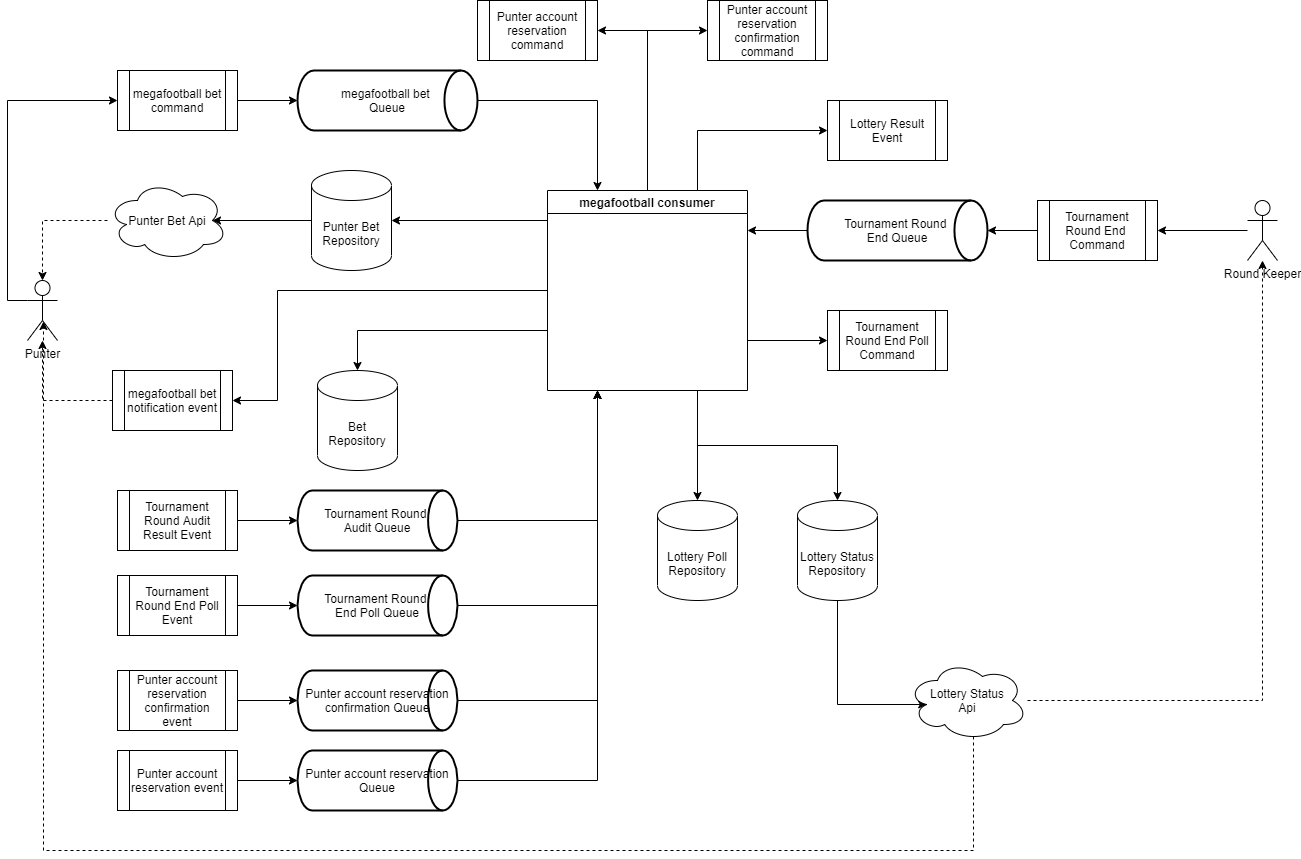

The diagram above was exported from draw.io. Its source (the exported page's mxGraphModel, read from the mxfile embedded in the PNG):
<mxGraphModel dx="4622" dy="1154" grid="1" gridSize="10" guides="1" tooltips="1" connect="1" arrows="1" fold="1" page="1" pageScale="1" pageWidth="827" pageHeight="1169" math="0" shadow="0">
  <root>
    <mxCell id="1-OIFTinl99l8h1tuNqI-0" />
    <mxCell id="1-OIFTinl99l8h1tuNqI-1" parent="1-OIFTinl99l8h1tuNqI-0" />
    <mxCell id="ro1cn74r3aYi_W-TOKN--1" style="edgeStyle=orthogonalEdgeStyle;rounded=0;orthogonalLoop=1;jettySize=auto;html=1;entryX=0;entryY=0.5;entryDx=0;entryDy=0;strokeColor=default;exitX=0;exitY=0.3333333333333333;exitDx=0;exitDy=0;exitPerimeter=0;" edge="1" parent="1-OIFTinl99l8h1tuNqI-1" source="TQEmG2TtxgQknT8iQSA2-0" target="ro1cn74r3aYi_W-TOKN--0">
      <mxGeometry relative="1" as="geometry" />
    </mxCell>
    <mxCell id="TQEmG2TtxgQknT8iQSA2-0" value="Punter" style="shape=umlActor;verticalLabelPosition=bottom;verticalAlign=top;html=1;" vertex="1" parent="1-OIFTinl99l8h1tuNqI-1">
      <mxGeometry x="90" y="290" width="30" height="60" as="geometry" />
    </mxCell>
    <mxCell id="3vGENum8TqKHSzPypXml-1" style="edgeStyle=orthogonalEdgeStyle;rounded=0;orthogonalLoop=1;jettySize=auto;html=1;strokeColor=default;" edge="1" parent="1-OIFTinl99l8h1tuNqI-1" source="ro1cn74r3aYi_W-TOKN--0" target="3vGENum8TqKHSzPypXml-0">
      <mxGeometry relative="1" as="geometry" />
    </mxCell>
    <mxCell id="ro1cn74r3aYi_W-TOKN--0" value="megafootball bet command" style="shape=process;whiteSpace=wrap;html=1;backgroundOutline=1;" vertex="1" parent="1-OIFTinl99l8h1tuNqI-1">
      <mxGeometry x="180" y="80" width="120" height="60" as="geometry" />
    </mxCell>
    <mxCell id="ro1cn74r3aYi_W-TOKN--3" style="edgeStyle=orthogonalEdgeStyle;rounded=0;orthogonalLoop=1;jettySize=auto;html=1;strokeColor=default;dashed=1;" edge="1" parent="1-OIFTinl99l8h1tuNqI-1" source="ro1cn74r3aYi_W-TOKN--2" target="TQEmG2TtxgQknT8iQSA2-0">
      <mxGeometry relative="1" as="geometry" />
    </mxCell>
    <mxCell id="ro1cn74r3aYi_W-TOKN--2" value="megafootball bet notification event" style="shape=process;whiteSpace=wrap;html=1;backgroundOutline=1;" vertex="1" parent="1-OIFTinl99l8h1tuNqI-1">
      <mxGeometry x="175" y="380" width="120" height="60" as="geometry" />
    </mxCell>
    <mxCell id="87ZmLpZJoIFls_XT6AlI-1" style="edgeStyle=orthogonalEdgeStyle;rounded=0;orthogonalLoop=1;jettySize=auto;html=1;strokeColor=default;entryX=0.25;entryY=0;entryDx=0;entryDy=0;" edge="1" parent="1-OIFTinl99l8h1tuNqI-1" source="3vGENum8TqKHSzPypXml-0" target="87ZmLpZJoIFls_XT6AlI-0">
      <mxGeometry relative="1" as="geometry" />
    </mxCell>
    <mxCell id="3vGENum8TqKHSzPypXml-0" value="&lt;span&gt;megafootball bet &lt;br&gt;Queue&lt;/span&gt;" style="strokeWidth=2;html=1;shape=mxgraph.flowchart.direct_data;whiteSpace=wrap;" vertex="1" parent="1-OIFTinl99l8h1tuNqI-1">
      <mxGeometry x="360" y="80" width="180" height="60" as="geometry" />
    </mxCell>
    <mxCell id="4CL5UJasl3StyufhR9DO-1" style="edgeStyle=orthogonalEdgeStyle;rounded=0;orthogonalLoop=1;jettySize=auto;html=1;entryX=0.5;entryY=0;entryDx=0;entryDy=0;entryPerimeter=0;strokeColor=default;" edge="1" parent="1-OIFTinl99l8h1tuNqI-1" target="4CL5UJasl3StyufhR9DO-0">
      <mxGeometry relative="1" as="geometry">
        <mxPoint x="610" y="340" as="sourcePoint" />
      </mxGeometry>
    </mxCell>
    <mxCell id="1_zmADh8aRQ6BFyKbe0--4" style="edgeStyle=orthogonalEdgeStyle;rounded=0;orthogonalLoop=1;jettySize=auto;html=1;strokeColor=default;exitX=1;exitY=0.75;exitDx=0;exitDy=0;" edge="1" parent="1-OIFTinl99l8h1tuNqI-1" source="87ZmLpZJoIFls_XT6AlI-0" target="1_zmADh8aRQ6BFyKbe0--3">
      <mxGeometry relative="1" as="geometry">
        <mxPoint x="820" y="360" as="sourcePoint" />
      </mxGeometry>
    </mxCell>
    <mxCell id="1_zmADh8aRQ6BFyKbe0--6" style="edgeStyle=orthogonalEdgeStyle;rounded=0;orthogonalLoop=1;jettySize=auto;html=1;strokeColor=default;exitX=0.75;exitY=1;exitDx=0;exitDy=0;" edge="1" parent="1-OIFTinl99l8h1tuNqI-1" source="87ZmLpZJoIFls_XT6AlI-0" target="1_zmADh8aRQ6BFyKbe0--5">
      <mxGeometry relative="1" as="geometry" />
    </mxCell>
    <mxCell id="1_zmADh8aRQ6BFyKbe0--7" style="edgeStyle=orthogonalEdgeStyle;rounded=0;orthogonalLoop=1;jettySize=auto;html=1;entryX=1;entryY=0.5;entryDx=0;entryDy=0;strokeColor=default;exitX=0;exitY=0.5;exitDx=0;exitDy=0;" edge="1" parent="1-OIFTinl99l8h1tuNqI-1" source="87ZmLpZJoIFls_XT6AlI-0" target="ro1cn74r3aYi_W-TOKN--2">
      <mxGeometry relative="1" as="geometry">
        <mxPoint x="600" y="250" as="sourcePoint" />
        <Array as="points">
          <mxPoint x="340" y="300" />
          <mxPoint x="340" y="410" />
        </Array>
      </mxGeometry>
    </mxCell>
    <mxCell id="1_zmADh8aRQ6BFyKbe0--14" style="edgeStyle=orthogonalEdgeStyle;rounded=0;orthogonalLoop=1;jettySize=auto;html=1;entryX=1;entryY=0.5;entryDx=0;entryDy=0;strokeColor=default;" edge="1" parent="1-OIFTinl99l8h1tuNqI-1" source="87ZmLpZJoIFls_XT6AlI-0" target="1_zmADh8aRQ6BFyKbe0--8">
      <mxGeometry relative="1" as="geometry" />
    </mxCell>
    <mxCell id="1_zmADh8aRQ6BFyKbe0--15" style="edgeStyle=orthogonalEdgeStyle;rounded=0;orthogonalLoop=1;jettySize=auto;html=1;entryX=0;entryY=0.5;entryDx=0;entryDy=0;strokeColor=default;" edge="1" parent="1-OIFTinl99l8h1tuNqI-1" source="87ZmLpZJoIFls_XT6AlI-0" target="1_zmADh8aRQ6BFyKbe0--10">
      <mxGeometry relative="1" as="geometry" />
    </mxCell>
    <mxCell id="1_zmADh8aRQ6BFyKbe0--23" style="edgeStyle=orthogonalEdgeStyle;rounded=0;orthogonalLoop=1;jettySize=auto;html=1;entryX=0;entryY=0.5;entryDx=0;entryDy=0;strokeColor=default;exitX=0.75;exitY=0;exitDx=0;exitDy=0;" edge="1" parent="1-OIFTinl99l8h1tuNqI-1" source="87ZmLpZJoIFls_XT6AlI-0" target="1_zmADh8aRQ6BFyKbe0--22">
      <mxGeometry relative="1" as="geometry" />
    </mxCell>
    <mxCell id="1_zmADh8aRQ6BFyKbe0--25" style="edgeStyle=orthogonalEdgeStyle;rounded=0;orthogonalLoop=1;jettySize=auto;html=1;strokeColor=default;exitX=0.75;exitY=1;exitDx=0;exitDy=0;" edge="1" parent="1-OIFTinl99l8h1tuNqI-1" source="87ZmLpZJoIFls_XT6AlI-0" target="1_zmADh8aRQ6BFyKbe0--24">
      <mxGeometry relative="1" as="geometry" />
    </mxCell>
    <mxCell id="1_zmADh8aRQ6BFyKbe0--29" style="edgeStyle=orthogonalEdgeStyle;rounded=0;orthogonalLoop=1;jettySize=auto;html=1;strokeColor=default;" edge="1" parent="1-OIFTinl99l8h1tuNqI-1" target="1_zmADh8aRQ6BFyKbe0--28">
      <mxGeometry relative="1" as="geometry">
        <mxPoint x="610" y="230" as="sourcePoint" />
      </mxGeometry>
    </mxCell>
    <mxCell id="87ZmLpZJoIFls_XT6AlI-0" value="megafootball consumer" style="swimlane;startSize=23;" vertex="1" parent="1-OIFTinl99l8h1tuNqI-1">
      <mxGeometry x="610" y="200" width="200" height="200" as="geometry" />
    </mxCell>
    <mxCell id="4CL5UJasl3StyufhR9DO-0" value="Bet Repository" style="shape=cylinder3;whiteSpace=wrap;html=1;boundedLbl=1;backgroundOutline=1;size=15;" vertex="1" parent="1-OIFTinl99l8h1tuNqI-1">
      <mxGeometry x="380" y="380" width="80" height="100" as="geometry" />
    </mxCell>
    <mxCell id="DFiMrbRPQA8zuXy3qsUr-2" style="edgeStyle=orthogonalEdgeStyle;rounded=0;orthogonalLoop=1;jettySize=auto;html=1;strokeColor=default;" edge="1" parent="1-OIFTinl99l8h1tuNqI-1" source="DFiMrbRPQA8zuXy3qsUr-0" target="DFiMrbRPQA8zuXy3qsUr-1">
      <mxGeometry relative="1" as="geometry" />
    </mxCell>
    <mxCell id="DFiMrbRPQA8zuXy3qsUr-0" value="Tournament Round End Poll Event" style="shape=process;whiteSpace=wrap;html=1;backgroundOutline=1;" vertex="1" parent="1-OIFTinl99l8h1tuNqI-1">
      <mxGeometry x="180" y="585" width="120" height="60" as="geometry" />
    </mxCell>
    <mxCell id="DFiMrbRPQA8zuXy3qsUr-3" style="edgeStyle=orthogonalEdgeStyle;rounded=0;orthogonalLoop=1;jettySize=auto;html=1;entryX=0.25;entryY=1;entryDx=0;entryDy=0;strokeColor=default;" edge="1" parent="1-OIFTinl99l8h1tuNqI-1" source="DFiMrbRPQA8zuXy3qsUr-1" target="87ZmLpZJoIFls_XT6AlI-0">
      <mxGeometry relative="1" as="geometry" />
    </mxCell>
    <mxCell id="DFiMrbRPQA8zuXy3qsUr-1" value="Tournament Round &lt;br&gt;End Poll Queue" style="strokeWidth=2;html=1;shape=mxgraph.flowchart.direct_data;whiteSpace=wrap;" vertex="1" parent="1-OIFTinl99l8h1tuNqI-1">
      <mxGeometry x="360" y="585" width="160" height="60" as="geometry" />
    </mxCell>
    <mxCell id="YNqXegYj8OX0R-EOvSpP-2" style="edgeStyle=orthogonalEdgeStyle;rounded=0;orthogonalLoop=1;jettySize=auto;html=1;strokeColor=default;" edge="1" parent="1-OIFTinl99l8h1tuNqI-1" source="YNqXegYj8OX0R-EOvSpP-0" target="YNqXegYj8OX0R-EOvSpP-1">
      <mxGeometry relative="1" as="geometry" />
    </mxCell>
    <mxCell id="YNqXegYj8OX0R-EOvSpP-0" value="Tournament Round Audit Result Event" style="shape=process;whiteSpace=wrap;html=1;backgroundOutline=1;" vertex="1" parent="1-OIFTinl99l8h1tuNqI-1">
      <mxGeometry x="180" y="500" width="120" height="60" as="geometry" />
    </mxCell>
    <mxCell id="YNqXegYj8OX0R-EOvSpP-3" style="edgeStyle=orthogonalEdgeStyle;rounded=0;orthogonalLoop=1;jettySize=auto;html=1;entryX=0.25;entryY=1;entryDx=0;entryDy=0;strokeColor=default;" edge="1" parent="1-OIFTinl99l8h1tuNqI-1" source="YNqXegYj8OX0R-EOvSpP-1" target="87ZmLpZJoIFls_XT6AlI-0">
      <mxGeometry relative="1" as="geometry" />
    </mxCell>
    <mxCell id="YNqXegYj8OX0R-EOvSpP-1" value="Tournament Round &lt;br&gt;Audit Queue" style="strokeWidth=2;html=1;shape=mxgraph.flowchart.direct_data;whiteSpace=wrap;" vertex="1" parent="1-OIFTinl99l8h1tuNqI-1">
      <mxGeometry x="360" y="500" width="160" height="60" as="geometry" />
    </mxCell>
    <mxCell id="1_zmADh8aRQ6BFyKbe0--1" style="edgeStyle=orthogonalEdgeStyle;rounded=0;orthogonalLoop=1;jettySize=auto;html=1;strokeColor=default;" edge="1" parent="1-OIFTinl99l8h1tuNqI-1" source="YNqXegYj8OX0R-EOvSpP-4" target="1_zmADh8aRQ6BFyKbe0--0">
      <mxGeometry relative="1" as="geometry" />
    </mxCell>
    <mxCell id="YNqXegYj8OX0R-EOvSpP-4" value="Round Keeper" style="shape=umlActor;verticalLabelPosition=bottom;verticalAlign=top;html=1;" vertex="1" parent="1-OIFTinl99l8h1tuNqI-1">
      <mxGeometry x="1310" y="210" width="30" height="60" as="geometry" />
    </mxCell>
    <mxCell id="1_zmADh8aRQ6BFyKbe0--32" style="edgeStyle=orthogonalEdgeStyle;rounded=0;orthogonalLoop=1;jettySize=auto;html=1;strokeColor=default;" edge="1" parent="1-OIFTinl99l8h1tuNqI-1" source="1_zmADh8aRQ6BFyKbe0--0" target="1_zmADh8aRQ6BFyKbe0--31">
      <mxGeometry relative="1" as="geometry" />
    </mxCell>
    <mxCell id="1_zmADh8aRQ6BFyKbe0--0" value="Tournament Round End&amp;nbsp; Command" style="shape=process;whiteSpace=wrap;html=1;backgroundOutline=1;" vertex="1" parent="1-OIFTinl99l8h1tuNqI-1">
      <mxGeometry x="1100" y="210" width="120" height="60" as="geometry" />
    </mxCell>
    <mxCell id="1_zmADh8aRQ6BFyKbe0--3" value="Tournament Round End Poll Command" style="shape=process;whiteSpace=wrap;html=1;backgroundOutline=1;" vertex="1" parent="1-OIFTinl99l8h1tuNqI-1">
      <mxGeometry x="890" y="320" width="120" height="60" as="geometry" />
    </mxCell>
    <mxCell id="1_zmADh8aRQ6BFyKbe0--5" value="Lottery Poll Repository" style="shape=cylinder3;whiteSpace=wrap;html=1;boundedLbl=1;backgroundOutline=1;size=15;" vertex="1" parent="1-OIFTinl99l8h1tuNqI-1">
      <mxGeometry x="720" y="510" width="80" height="100" as="geometry" />
    </mxCell>
    <mxCell id="1_zmADh8aRQ6BFyKbe0--8" value="Punter account reservation command" style="shape=process;whiteSpace=wrap;html=1;backgroundOutline=1;" vertex="1" parent="1-OIFTinl99l8h1tuNqI-1">
      <mxGeometry x="540" y="10" width="120" height="60" as="geometry" />
    </mxCell>
    <mxCell id="1_zmADh8aRQ6BFyKbe0--19" style="edgeStyle=orthogonalEdgeStyle;rounded=0;orthogonalLoop=1;jettySize=auto;html=1;strokeColor=default;" edge="1" parent="1-OIFTinl99l8h1tuNqI-1" source="1_zmADh8aRQ6BFyKbe0--9" target="1_zmADh8aRQ6BFyKbe0--17">
      <mxGeometry relative="1" as="geometry" />
    </mxCell>
    <mxCell id="1_zmADh8aRQ6BFyKbe0--9" value="Punter account reservation event" style="shape=process;whiteSpace=wrap;html=1;backgroundOutline=1;" vertex="1" parent="1-OIFTinl99l8h1tuNqI-1">
      <mxGeometry x="180" y="760" width="120" height="60" as="geometry" />
    </mxCell>
    <mxCell id="1_zmADh8aRQ6BFyKbe0--10" value="Punter account reservation confirmation command" style="shape=process;whiteSpace=wrap;html=1;backgroundOutline=1;" vertex="1" parent="1-OIFTinl99l8h1tuNqI-1">
      <mxGeometry x="770" y="10" width="120" height="60" as="geometry" />
    </mxCell>
    <mxCell id="1_zmADh8aRQ6BFyKbe0--18" style="edgeStyle=orthogonalEdgeStyle;rounded=0;orthogonalLoop=1;jettySize=auto;html=1;strokeColor=default;" edge="1" parent="1-OIFTinl99l8h1tuNqI-1" source="1_zmADh8aRQ6BFyKbe0--11" target="1_zmADh8aRQ6BFyKbe0--16">
      <mxGeometry relative="1" as="geometry" />
    </mxCell>
    <mxCell id="1_zmADh8aRQ6BFyKbe0--11" value="Punter account reservation confirmation event" style="shape=process;whiteSpace=wrap;html=1;backgroundOutline=1;" vertex="1" parent="1-OIFTinl99l8h1tuNqI-1">
      <mxGeometry x="180" y="680" width="120" height="60" as="geometry" />
    </mxCell>
    <mxCell id="1_zmADh8aRQ6BFyKbe0--20" style="edgeStyle=orthogonalEdgeStyle;rounded=0;orthogonalLoop=1;jettySize=auto;html=1;entryX=0.25;entryY=1;entryDx=0;entryDy=0;strokeColor=default;" edge="1" parent="1-OIFTinl99l8h1tuNqI-1" source="1_zmADh8aRQ6BFyKbe0--16" target="87ZmLpZJoIFls_XT6AlI-0">
      <mxGeometry relative="1" as="geometry" />
    </mxCell>
    <mxCell id="1_zmADh8aRQ6BFyKbe0--16" value="Punter account reservation confirmation Queue" style="strokeWidth=2;html=1;shape=mxgraph.flowchart.direct_data;whiteSpace=wrap;" vertex="1" parent="1-OIFTinl99l8h1tuNqI-1">
      <mxGeometry x="360" y="680" width="160" height="60" as="geometry" />
    </mxCell>
    <mxCell id="1_zmADh8aRQ6BFyKbe0--21" style="edgeStyle=orthogonalEdgeStyle;rounded=0;orthogonalLoop=1;jettySize=auto;html=1;entryX=0.25;entryY=1;entryDx=0;entryDy=0;strokeColor=default;" edge="1" parent="1-OIFTinl99l8h1tuNqI-1" source="1_zmADh8aRQ6BFyKbe0--17" target="87ZmLpZJoIFls_XT6AlI-0">
      <mxGeometry relative="1" as="geometry" />
    </mxCell>
    <mxCell id="1_zmADh8aRQ6BFyKbe0--17" value="Punter account reservation Queue" style="strokeWidth=2;html=1;shape=mxgraph.flowchart.direct_data;whiteSpace=wrap;" vertex="1" parent="1-OIFTinl99l8h1tuNqI-1">
      <mxGeometry x="360" y="760" width="160" height="60" as="geometry" />
    </mxCell>
    <mxCell id="1_zmADh8aRQ6BFyKbe0--22" value="Lottery Result Event" style="shape=process;whiteSpace=wrap;html=1;backgroundOutline=1;" vertex="1" parent="1-OIFTinl99l8h1tuNqI-1">
      <mxGeometry x="890" y="110" width="120" height="60" as="geometry" />
    </mxCell>
    <mxCell id="1_zmADh8aRQ6BFyKbe0--26" style="edgeStyle=orthogonalEdgeStyle;rounded=0;orthogonalLoop=1;jettySize=auto;html=1;entryX=0.533;entryY=0.683;entryDx=0;entryDy=0;entryPerimeter=0;strokeColor=default;dashed=1;exitX=0.55;exitY=0.95;exitDx=0;exitDy=0;exitPerimeter=0;" edge="1" parent="1-OIFTinl99l8h1tuNqI-1" source="1_zmADh8aRQ6BFyKbe0--34" target="TQEmG2TtxgQknT8iQSA2-0">
      <mxGeometry relative="1" as="geometry">
        <mxPoint x="900" y="790" as="sourcePoint" />
        <Array as="points">
          <mxPoint x="1036" y="860" />
          <mxPoint x="106" y="860" />
        </Array>
      </mxGeometry>
    </mxCell>
    <mxCell id="1_zmADh8aRQ6BFyKbe0--27" style="edgeStyle=orthogonalEdgeStyle;rounded=0;orthogonalLoop=1;jettySize=auto;html=1;dashed=1;strokeColor=default;" edge="1" parent="1-OIFTinl99l8h1tuNqI-1" source="1_zmADh8aRQ6BFyKbe0--34" target="YNqXegYj8OX0R-EOvSpP-4">
      <mxGeometry relative="1" as="geometry">
        <mxPoint x="1080" y="570" as="sourcePoint" />
      </mxGeometry>
    </mxCell>
    <mxCell id="1_zmADh8aRQ6BFyKbe0--35" style="edgeStyle=orthogonalEdgeStyle;rounded=0;orthogonalLoop=1;jettySize=auto;html=1;entryX=0.16;entryY=0.55;entryDx=0;entryDy=0;entryPerimeter=0;strokeColor=default;exitX=0.5;exitY=1;exitDx=0;exitDy=0;exitPerimeter=0;" edge="1" parent="1-OIFTinl99l8h1tuNqI-1" source="1_zmADh8aRQ6BFyKbe0--24" target="1_zmADh8aRQ6BFyKbe0--34">
      <mxGeometry relative="1" as="geometry">
        <Array as="points">
          <mxPoint x="900" y="714" />
        </Array>
      </mxGeometry>
    </mxCell>
    <mxCell id="1_zmADh8aRQ6BFyKbe0--24" value="Lottery Status Repository" style="shape=cylinder3;whiteSpace=wrap;html=1;boundedLbl=1;backgroundOutline=1;size=15;" vertex="1" parent="1-OIFTinl99l8h1tuNqI-1">
      <mxGeometry x="860" y="510" width="80" height="100" as="geometry" />
    </mxCell>
    <mxCell id="1_zmADh8aRQ6BFyKbe0--30" style="edgeStyle=orthogonalEdgeStyle;rounded=0;orthogonalLoop=1;jettySize=auto;html=1;dashed=1;strokeColor=default;" edge="1" parent="1-OIFTinl99l8h1tuNqI-1" target="TQEmG2TtxgQknT8iQSA2-0">
      <mxGeometry relative="1" as="geometry">
        <mxPoint x="170" y="230" as="sourcePoint" />
      </mxGeometry>
    </mxCell>
    <mxCell id="1_zmADh8aRQ6BFyKbe0--37" style="edgeStyle=orthogonalEdgeStyle;rounded=0;orthogonalLoop=1;jettySize=auto;html=1;entryX=0.875;entryY=0.5;entryDx=0;entryDy=0;entryPerimeter=0;strokeColor=default;" edge="1" parent="1-OIFTinl99l8h1tuNqI-1" source="1_zmADh8aRQ6BFyKbe0--28" target="1_zmADh8aRQ6BFyKbe0--36">
      <mxGeometry relative="1" as="geometry" />
    </mxCell>
    <mxCell id="1_zmADh8aRQ6BFyKbe0--28" value="Punter Bet Repository" style="shape=cylinder3;whiteSpace=wrap;html=1;boundedLbl=1;backgroundOutline=1;size=15;" vertex="1" parent="1-OIFTinl99l8h1tuNqI-1">
      <mxGeometry x="374" y="180" width="80" height="100" as="geometry" />
    </mxCell>
    <mxCell id="1_zmADh8aRQ6BFyKbe0--33" style="edgeStyle=orthogonalEdgeStyle;rounded=0;orthogonalLoop=1;jettySize=auto;html=1;strokeColor=default;" edge="1" parent="1-OIFTinl99l8h1tuNqI-1" source="1_zmADh8aRQ6BFyKbe0--31">
      <mxGeometry relative="1" as="geometry">
        <mxPoint x="810" y="240" as="targetPoint" />
      </mxGeometry>
    </mxCell>
    <mxCell id="1_zmADh8aRQ6BFyKbe0--31" value="Tournament Round &lt;br&gt;End Queue" style="strokeWidth=2;html=1;shape=mxgraph.flowchart.direct_data;whiteSpace=wrap;" vertex="1" parent="1-OIFTinl99l8h1tuNqI-1">
      <mxGeometry x="870" y="210" width="180" height="60" as="geometry" />
    </mxCell>
    <mxCell id="1_zmADh8aRQ6BFyKbe0--34" value="Lottery Status&lt;br&gt;Api" style="ellipse;shape=cloud;whiteSpace=wrap;html=1;" vertex="1" parent="1-OIFTinl99l8h1tuNqI-1">
      <mxGeometry x="970" y="670" width="120" height="80" as="geometry" />
    </mxCell>
    <mxCell id="1_zmADh8aRQ6BFyKbe0--36" value="Punter Bet Api" style="ellipse;shape=cloud;whiteSpace=wrap;html=1;" vertex="1" parent="1-OIFTinl99l8h1tuNqI-1">
      <mxGeometry x="170" y="190" width="120" height="80" as="geometry" />
    </mxCell>
  </root>
</mxGraphModel>